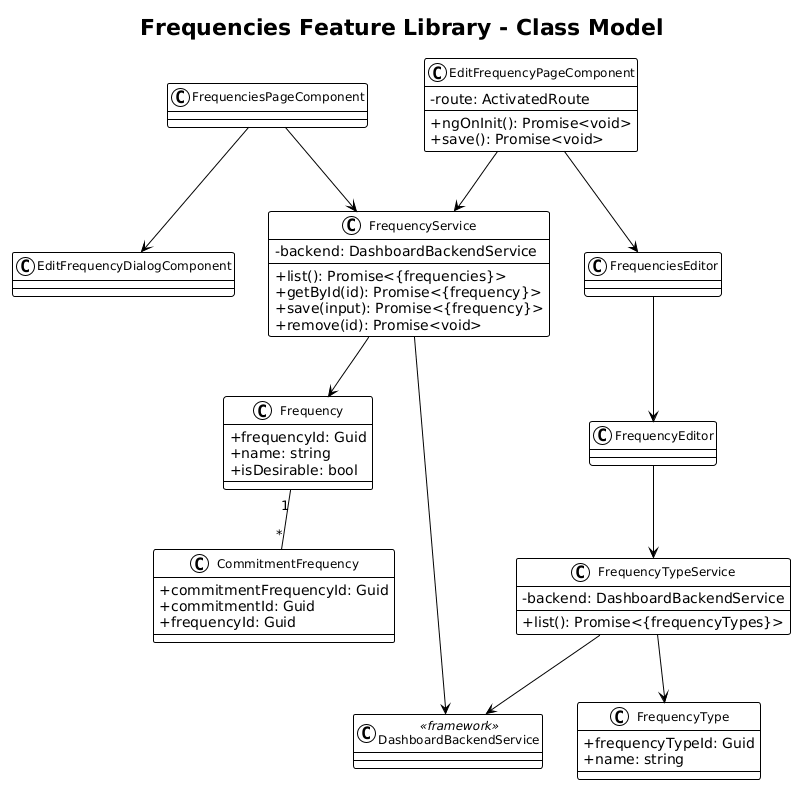

The diagram above was rendered by PlantUML. Its source (embedded in the PNG):
@startuml
!theme plain
skinparam classAttributeIconSize 0
skinparam classFontSize 12

title Frequencies Feature Library - Class Model

class FrequenciesPageComponent
class EditFrequencyPageComponent {
  -route: ActivatedRoute
  +ngOnInit(): Promise<void>
  +save(): Promise<void>
}
class FrequencyEditor
class FrequenciesEditor
class EditFrequencyDialogComponent

class FrequencyService {
  -backend: DashboardBackendService
  +list(): Promise<{frequencies}>
  +getById(id): Promise<{frequency}>
  +save(input): Promise<{frequency}>
  +remove(id): Promise<void>
}
class FrequencyTypeService {
  -backend: DashboardBackendService
  +list(): Promise<{frequencyTypes}>
}

class Frequency {
  +frequencyId: Guid
  +name: string
  +isDesirable: bool
}
class FrequencyType {
  +frequencyTypeId: Guid
  +name: string
}
class CommitmentFrequency {
  +commitmentFrequencyId: Guid
  +commitmentId: Guid
  +frequencyId: Guid
}

class DashboardBackendService <<framework>>

FrequenciesPageComponent --> FrequencyService
FrequenciesPageComponent --> EditFrequencyDialogComponent
EditFrequencyPageComponent --> FrequencyService
EditFrequencyPageComponent --> FrequenciesEditor
FrequenciesEditor --> FrequencyEditor
FrequencyEditor --> FrequencyTypeService
FrequencyService --> DashboardBackendService
FrequencyTypeService --> DashboardBackendService
FrequencyService --> Frequency
FrequencyTypeService --> FrequencyType
Frequency "1" -- "*" CommitmentFrequency
@enduml